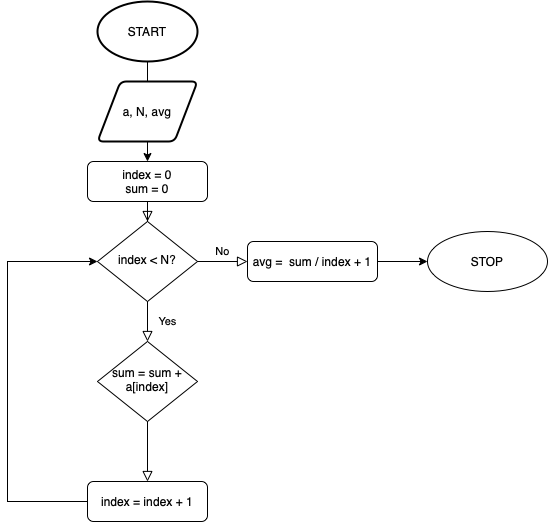

The diagram above was exported from draw.io. Its source (the exported page's mxGraphModel, read from the mxfile embedded in the PNG):
<mxGraphModel dx="788" dy="1707" grid="1" gridSize="10" guides="1" tooltips="1" connect="1" arrows="1" fold="1" page="1" pageScale="1" pageWidth="827" pageHeight="1169" math="0" shadow="0">
  <root>
    <mxCell id="WIyWlLk6GJQsqaUBKTNV-0" />
    <mxCell id="WIyWlLk6GJQsqaUBKTNV-1" parent="WIyWlLk6GJQsqaUBKTNV-0" />
    <mxCell id="WIyWlLk6GJQsqaUBKTNV-2" value="" style="rounded=0;html=1;jettySize=auto;orthogonalLoop=1;fontSize=11;endArrow=block;endFill=0;endSize=8;strokeWidth=1;shadow=0;labelBackgroundColor=none;edgeStyle=orthogonalEdgeStyle;" parent="WIyWlLk6GJQsqaUBKTNV-1" source="WIyWlLk6GJQsqaUBKTNV-3" target="WIyWlLk6GJQsqaUBKTNV-6" edge="1">
      <mxGeometry relative="1" as="geometry" />
    </mxCell>
    <mxCell id="WIyWlLk6GJQsqaUBKTNV-3" value="index = 0&lt;br&gt;sum = 0" style="rounded=1;whiteSpace=wrap;html=1;fontSize=12;glass=0;strokeWidth=1;shadow=0;" parent="WIyWlLk6GJQsqaUBKTNV-1" vertex="1">
      <mxGeometry x="160" y="110" width="120" height="40" as="geometry" />
    </mxCell>
    <mxCell id="WIyWlLk6GJQsqaUBKTNV-4" value="Yes" style="rounded=0;html=1;jettySize=auto;orthogonalLoop=1;fontSize=11;endArrow=block;endFill=0;endSize=8;strokeWidth=1;shadow=0;labelBackgroundColor=none;edgeStyle=orthogonalEdgeStyle;" parent="WIyWlLk6GJQsqaUBKTNV-1" source="WIyWlLk6GJQsqaUBKTNV-6" target="WIyWlLk6GJQsqaUBKTNV-10" edge="1">
      <mxGeometry y="20" relative="1" as="geometry">
        <mxPoint as="offset" />
      </mxGeometry>
    </mxCell>
    <mxCell id="WIyWlLk6GJQsqaUBKTNV-5" value="No" style="edgeStyle=orthogonalEdgeStyle;rounded=0;html=1;jettySize=auto;orthogonalLoop=1;fontSize=11;endArrow=block;endFill=0;endSize=8;strokeWidth=1;shadow=0;labelBackgroundColor=none;" parent="WIyWlLk6GJQsqaUBKTNV-1" source="WIyWlLk6GJQsqaUBKTNV-6" target="WIyWlLk6GJQsqaUBKTNV-7" edge="1">
      <mxGeometry y="10" relative="1" as="geometry">
        <mxPoint as="offset" />
      </mxGeometry>
    </mxCell>
    <mxCell id="WIyWlLk6GJQsqaUBKTNV-6" value="index &amp;lt; N?" style="rhombus;whiteSpace=wrap;html=1;shadow=0;fontFamily=Helvetica;fontSize=12;align=center;strokeWidth=1;spacing=6;spacingTop=-4;" parent="WIyWlLk6GJQsqaUBKTNV-1" vertex="1">
      <mxGeometry x="170" y="170" width="100" height="80" as="geometry" />
    </mxCell>
    <mxCell id="OlvOC7E57iBUI3YSjGwu-6" value="" style="edgeStyle=orthogonalEdgeStyle;rounded=0;orthogonalLoop=1;jettySize=auto;html=1;" edge="1" parent="WIyWlLk6GJQsqaUBKTNV-1" source="WIyWlLk6GJQsqaUBKTNV-7" target="OlvOC7E57iBUI3YSjGwu-5">
      <mxGeometry relative="1" as="geometry" />
    </mxCell>
    <mxCell id="WIyWlLk6GJQsqaUBKTNV-7" value="avg = &amp;nbsp;sum / index + 1" style="rounded=1;whiteSpace=wrap;html=1;fontSize=12;glass=0;strokeWidth=1;shadow=0;" parent="WIyWlLk6GJQsqaUBKTNV-1" vertex="1">
      <mxGeometry x="320" y="190" width="130" height="40" as="geometry" />
    </mxCell>
    <mxCell id="WIyWlLk6GJQsqaUBKTNV-8" value="" style="rounded=0;html=1;jettySize=auto;orthogonalLoop=1;fontSize=11;endArrow=block;endFill=0;endSize=8;strokeWidth=1;shadow=0;labelBackgroundColor=none;edgeStyle=orthogonalEdgeStyle;" parent="WIyWlLk6GJQsqaUBKTNV-1" source="WIyWlLk6GJQsqaUBKTNV-10" target="WIyWlLk6GJQsqaUBKTNV-11" edge="1">
      <mxGeometry x="0.3333" y="20" relative="1" as="geometry">
        <mxPoint as="offset" />
      </mxGeometry>
    </mxCell>
    <mxCell id="WIyWlLk6GJQsqaUBKTNV-10" value="sum = sum + a[index]" style="rhombus;whiteSpace=wrap;html=1;shadow=0;fontFamily=Helvetica;fontSize=12;align=center;strokeWidth=1;spacing=6;spacingTop=-4;" parent="WIyWlLk6GJQsqaUBKTNV-1" vertex="1">
      <mxGeometry x="170" y="290" width="100" height="80" as="geometry" />
    </mxCell>
    <mxCell id="OlvOC7E57iBUI3YSjGwu-3" style="edgeStyle=orthogonalEdgeStyle;rounded=0;orthogonalLoop=1;jettySize=auto;html=1;entryX=0;entryY=0.5;entryDx=0;entryDy=0;" edge="1" parent="WIyWlLk6GJQsqaUBKTNV-1" source="WIyWlLk6GJQsqaUBKTNV-11" target="WIyWlLk6GJQsqaUBKTNV-6">
      <mxGeometry relative="1" as="geometry">
        <mxPoint x="100" y="120" as="targetPoint" />
        <Array as="points">
          <mxPoint x="80" y="450" />
          <mxPoint x="80" y="210" />
        </Array>
      </mxGeometry>
    </mxCell>
    <mxCell id="WIyWlLk6GJQsqaUBKTNV-11" value="index = index + 1" style="rounded=1;whiteSpace=wrap;html=1;fontSize=12;glass=0;strokeWidth=1;shadow=0;" parent="WIyWlLk6GJQsqaUBKTNV-1" vertex="1">
      <mxGeometry x="160" y="430" width="120" height="40" as="geometry" />
    </mxCell>
    <mxCell id="OlvOC7E57iBUI3YSjGwu-1" value="" style="edgeStyle=orthogonalEdgeStyle;rounded=0;orthogonalLoop=1;jettySize=auto;html=1;" edge="1" parent="WIyWlLk6GJQsqaUBKTNV-1" source="OlvOC7E57iBUI3YSjGwu-0" target="WIyWlLk6GJQsqaUBKTNV-3">
      <mxGeometry relative="1" as="geometry" />
    </mxCell>
    <mxCell id="OlvOC7E57iBUI3YSjGwu-0" value="START" style="strokeWidth=2;html=1;shape=mxgraph.flowchart.start_1;whiteSpace=wrap;" vertex="1" parent="WIyWlLk6GJQsqaUBKTNV-1">
      <mxGeometry x="170" y="-50" width="100" height="60" as="geometry" />
    </mxCell>
    <mxCell id="OlvOC7E57iBUI3YSjGwu-2" value="a, N, avg" style="shape=parallelogram;html=1;strokeWidth=2;perimeter=parallelogramPerimeter;whiteSpace=wrap;rounded=1;arcSize=12;size=0.23;" vertex="1" parent="WIyWlLk6GJQsqaUBKTNV-1">
      <mxGeometry x="170" y="30" width="100" height="60" as="geometry" />
    </mxCell>
    <mxCell id="OlvOC7E57iBUI3YSjGwu-5" value="STOP" style="ellipse;whiteSpace=wrap;html=1;rounded=1;glass=0;strokeWidth=1;shadow=0;" vertex="1" parent="WIyWlLk6GJQsqaUBKTNV-1">
      <mxGeometry x="500" y="180" width="120" height="60" as="geometry" />
    </mxCell>
  </root>
</mxGraphModel>